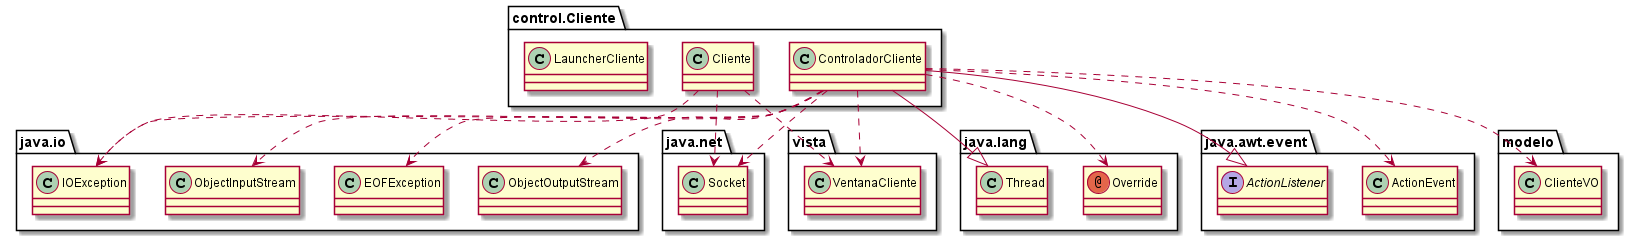

The diagram above was rendered by PlantUML. Its source (embedded in the PNG):
@startuml
annotation java.lang.Override
class control.Cliente.Cliente
class control.Cliente.ControladorCliente
class control.Cliente.LauncherCliente
class java.awt.event.ActionEvent
class java.io.EOFException
class java.io.IOException
class java.io.ObjectInputStream
class java.io.ObjectOutputStream
class java.lang.Thread
class java.net.Socket
class modelo.ClienteVO
class vista.VentanaCliente
interface java.awt.event.ActionListener
control.Cliente.Cliente ..> java.io.IOException
control.Cliente.Cliente ..> java.net.Socket
control.Cliente.Cliente ..> vista.VentanaCliente
control.Cliente.ControladorCliente ..> java.lang.Override
control.Cliente.ControladorCliente ..> java.awt.event.ActionEvent
control.Cliente.ControladorCliente ..> java.io.EOFException
control.Cliente.ControladorCliente ..> java.io.IOException
control.Cliente.ControladorCliente ..> java.io.ObjectInputStream
control.Cliente.ControladorCliente ..> java.io.ObjectOutputStream
control.Cliente.ControladorCliente --|> java.lang.Thread
control.Cliente.ControladorCliente ..> java.net.Socket
control.Cliente.ControladorCliente ..> modelo.ClienteVO
control.Cliente.ControladorCliente ..> vista.VentanaCliente
control.Cliente.ControladorCliente --|> java.awt.event.ActionListener
@enduml